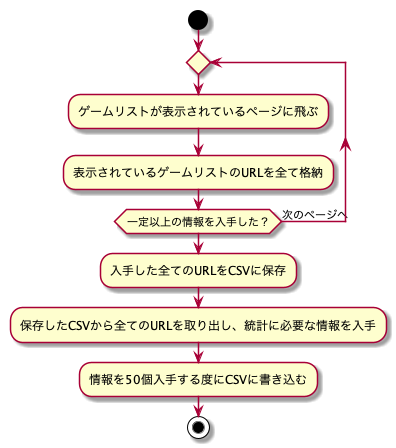

The diagram above was rendered by PlantUML. Its source (embedded in the PNG):
@startuml

start

repeat
  :ゲームリストが表示されているページに飛ぶ;
  :表示されているゲームリストのURLを全て格納;
repeat while (一定以上の情報を入手した？) is (次のページへ)
  :入手した全てのURLをCSVに保存;
  :保存したCSVから全てのURLを取り出し、統計に必要な情報を入手;
  :情報を50個入手する度にCSVに書き込む;

stop

@enduml